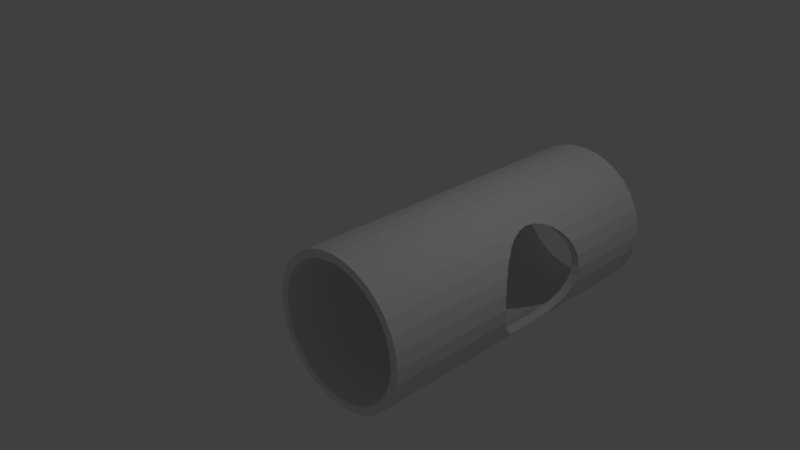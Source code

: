 # Source: EmptyCylinderWithTwoHoles.blend  (saved by Blender 2.75.0; exported with 4.5.12 LTS)
import bpy
from mathutils import Matrix  # noqa: F401  (used for matrix-valued properties, if any)

bpy.ops.wm.read_factory_settings(use_empty=True)
scene = bpy.context.scene
scene.name = 'Scene'

# ---- collections
col_collection_1 = bpy.data.collections.new('Collection 1'); scene.collection.children.link(col_collection_1)

# ---- world
world_world = bpy.data.worlds.new('World'); scene.world = world_world
world_world.color = (0.05088, 0.05088, 0.05088)
world_world.use_sun_shadow = False
world_world.sun_shadow_jitter_overblur = 0.0
world_world.cycles.sampling_method = 'MANUAL'
world_world.cycles.sample_map_resolution = 256

# ---- cameras
cam_camera = bpy.data.cameras.new('Camera')
cam_camera.clip_end = 100.0
cam_camera.lens = 35.0
cam_camera.sensor_width = 32.0
cam_camera.sensor_height = 18.0
cam_camera.ortho_scale = 7.314
cam_camera.dof.focus_distance = 0.0
cam_camera.dof.aperture_fstop = 128.0

# ---- lights
light_lamp = bpy.data.lights.new('Lamp', 'POINT')
light_lamp.transmission_factor = 0.0
light_lamp.cutoff_distance = 30.0
light_lamp.energy = 100.0
light_lamp.shadow_buffer_clip_start = 1.001
light_lamp.shadow_soft_size = 0.1
light_lamp.shadow_maximum_resolution = 0.006
light_lamp.use_absolute_resolution = True
light_lamp.cycles.use_multiple_importance_sampling = False

# ---- meshes
me_cylinder = bpy.data.meshes.new('Cylinder')
me_cylinder.from_pydata([(0.0, 1.0, -1.0), (0.0, 1.0, 1.0), (0.1951, 0.9808, 1.0), (0.1951, 0.9808, -1.0), (0.174, 0.8749, -1.0), (0.0, 0.892, -1.0), (-0.1951, 0.9808, -1.0), (-0.1951, 0.9808, 1.0), (0.0, 0.892, 1.0), (0.174, 0.8749, 1.0), (0.3827, 0.9239, 1.0), (0.3827, 0.9239, -1.0), (-0.174, 0.8749, -1.0), (0.3414, 0.8241, -1.0), (-0.3827, 0.9239, -1.0), (-0.3827, 0.9239, 1.0), (-0.174, 0.8749, 1.0), (0.3414, 0.8241, 1.0), (0.5556, 0.8315, 1.0), (0.5556, 0.8315, -1.0), (-0.3414, 0.8241, -1.0), (0.4956, 0.7417, -1.0), (-0.5556, 0.8315, -1.0), (-0.5556, 0.8315, 1.0), (-0.3414, 0.8241, 1.0), (0.4956, 0.7417, 1.0), (0.7071, 0.7071, 1.0), (0.7071, 0.7071, -1.0), (-0.4956, 0.7417, -1.0), (0.6307, 0.6307, -1.0), (-0.7071, 0.7071, -1.0), (-0.7071, 0.7071, 1.0), (-0.4956, 0.7417, 1.0), (0.6307, 0.6307, 1.0), (0.8315, 0.5556, 1.0), (0.8315, 0.5556, 0.2607), (0.7872, 0.6095, 0.215), (0.7546, 0.6492, 0.1557), (0.7436, 0.6627, 0.09411), (0.7546, 0.6492, 0.03248), (0.7872, 0.6095, -0.02679), (0.8315, 0.5556, -0.07245), (0.8315, 0.5556, -1.0), (-0.6307, 0.6307, -1.0), (0.7417, 0.4956, -1.0), (0.6307, 0.6307, 0.004875), (0.6082, 0.6492, 0.03248), (0.5918, 0.6627, 0.09411), (0.6082, 0.6492, 0.1557), (0.6307, 0.6307, 0.1834), (-0.8315, 0.5556, -1.0), (-0.8315, 0.5556, -0.07245), (-0.7872, 0.6095, -0.02679), (-0.7546, 0.6492, 0.03248), (-0.7436, 0.6627, 0.09411), (-0.7546, 0.6492, 0.1557), (-0.7872, 0.6095, 0.215), (-0.8315, 0.5556, 0.2607), (-0.8315, 0.5556, 1.0), (-0.6307, 0.6307, 1.0), (0.7417, 0.4956, 1.0), (0.9239, 0.3827, 1.0), (0.9239, 0.3827, 0.3455), (0.8835, 0.4582, 0.3175), (0.8371, 0.545, 0.2696), (0.8371, 0.545, -0.08141), (0.8835, 0.4582, -0.1293), (0.9239, 0.3827, -0.1573), (0.9239, 0.3827, -1.0), (-0.7417, 0.4956, -1.0), (-0.6307, 0.6307, 0.1834), (-0.6082, 0.6492, 0.1557), (-0.5918, 0.6627, 0.09411), (-0.6082, 0.6492, 0.03248), (-0.6307, 0.6307, 0.004876), (0.8241, 0.3414, -1.0), (0.7417, 0.4956, -0.1087), (0.7011, 0.545, -0.08141), (0.6482, 0.6095, -0.02679), (0.7417, 0.4956, 0.2969), (0.6482, 0.6095, 0.215), (0.7011, 0.545, 0.2696), (-0.9239, 0.3827, -1.0), (-0.9239, 0.3827, -0.1573), (-0.8835, 0.4582, -0.1293), (-0.8371, 0.545, -0.08141), (-0.7011, 0.545, -0.08141), (-0.7011, 0.545, 0.2696), (-0.9239, 0.3827, 0.3455), (-0.9239, 0.3827, 1.0), (-0.8371, 0.545, 0.2696), (-0.8835, 0.4582, 0.3175), (-0.7417, 0.4956, 1.0), (0.8241, 0.3414, 1.0), (0.9808, 0.1951, 1.0), (0.9808, 0.1951, 0.391), (0.9697, 0.2316, 0.386), (0.9331, 0.3523, 0.3568), (0.9331, 0.3523, -0.1686), (0.9697, 0.2316, -0.1978), (0.9808, 0.1951, -0.2028), (0.9808, 0.1951, -1.0), (-0.8241, 0.3414, -1.0), (-0.6482, 0.6095, -0.02679), (-0.7417, 0.4956, -0.1087), (-0.6482, 0.6095, 0.215), (0.8749, 0.174, -1.0), (0.8241, 0.3414, -0.1712), (0.8182, 0.3523, -0.1686), (0.7617, 0.4582, -0.1293), (0.8241, 0.3414, 0.3595), (0.7617, 0.4582, 0.3175), (0.8182, 0.3523, 0.3568), (-0.9808, 0.1951, -1.0), (-0.9808, 0.1951, -0.2028), (-0.9697, 0.2316, -0.1978), (-0.9331, 0.3523, -0.1686), (-0.8182, 0.3523, -0.1686), (-0.8182, 0.3523, 0.3568), (-0.9808, 0.1951, 0.391), (-0.9808, 0.1951, 1.0), (-0.9331, 0.3523, 0.3568), (-0.9697, 0.2316, 0.386), (-0.8241, 0.3414, 1.0), (-0.7417, 0.4956, 0.2969), (0.8749, 0.174, 1.0), (1.0, 7.451e-08, 1.0), (1.0, 7.451e-08, 0.4085), (0.9901, 0.1006, 0.404), (0.9901, 0.1006, -0.2157), (1.0, 7.451e-08, -0.2202), (1.0, 6.706e-08, -1.0), (-0.8749, 0.174, -1.0), (-0.7617, 0.4582, -0.1293), (-0.8241, 0.3414, -0.1712), (0.892, 6.706e-08, -1.0), (0.8749, 0.174, -0.2057), (0.8574, 0.2316, -0.1978), (0.8749, 0.174, 0.3939), (0.8574, 0.2316, 0.386), (-1.0, 9.537e-07, -1.0), (-1.0, 9.611e-07, -0.2202), (-0.9901, 0.1006, -0.2157), (-0.8749, 0.174, -0.2057), (-0.8574, 0.2316, -0.1978), (-0.7617, 0.4582, 0.3175), (-0.8749, 0.174, 0.3939), (-1.0, 9.611e-07, 0.4085), (-1.0, 9.611e-07, 1.0), (-0.9901, 0.1006, 0.404), (-0.8749, 0.174, 1.0), (-0.8574, 0.2316, 0.386), (0.892, 7.451e-08, 1.0), (0.9808, -0.1951, 1.0), (0.9808, -0.1951, 0.4008), (0.9831, -0.1718, 0.404), (0.9965, -0.03558, 0.41), (0.9965, -0.03558, -0.2218), (0.9831, -0.1718, -0.2157), (0.9808, -0.1951, -0.2125), (0.9808, -0.1951, -1.0), (-0.892, 9.537e-07, -1.0), (0.8749, -0.174, -1.0), (0.892, 7.451e-08, -0.2202), (0.8821, 0.1006, -0.2157), (0.892, 7.451e-08, 0.4085), (0.8821, 0.1006, 0.404), (-0.9808, -0.1951, -1.0), (-0.9808, -0.1951, -0.2125), (-0.9831, -0.1718, -0.2157), (-0.9965, -0.03558, -0.2218), (-0.892, 9.611e-07, -0.2202), (-0.8241, 0.3414, 0.3595), (-0.892, 9.611e-07, 0.4085), (-0.9808, -0.1951, 0.4008), (-0.9808, -0.1951, 1.0), (-0.9965, -0.03558, 0.41), (-0.9831, -0.1718, 0.404), (-0.892, 9.611e-07, 1.0), (0.8749, -0.174, 1.0), (0.9239, -0.3827, 1.0), (0.9239, -0.3827, 0.3667), (0.9481, -0.3028, 0.386), (0.9481, -0.3028, -0.1978), (0.9239, -0.3827, -0.1784), (0.9239, -0.3827, -1.0), (-0.8749, -0.174, -1.0), (-0.8821, 0.1006, -0.2157), (0.8241, -0.3414, -1.0), (0.8749, -0.174, -0.2154), (0.8751, -0.1718, -0.2157), (0.8885, -0.03558, -0.2218), (0.8749, -0.174, 0.4037), (0.8885, -0.03558, 0.41), (0.8751, -0.1718, 0.404), (-0.9239, -0.3827, -1.0), (-0.9239, -0.3827, -0.1784), (-0.9481, -0.3028, -0.1978), (-0.8749, -0.174, -0.2154), (-0.8751, -0.1718, -0.2157), (-0.8885, -0.03558, -0.2218), (-0.8821, 0.1006, 0.404), (-0.8749, -0.174, 0.4037), (-0.9239, -0.3827, 1.0), (-0.8749, -0.174, 1.0), (-0.8885, -0.03558, 0.41), (-0.8751, -0.1718, 0.404), (0.8241, -0.3414, 1.0), (0.8315, -0.5556, 1.0), (0.8315, -0.5556, 0.303), (0.8455, -0.5293, 0.3175), (0.9021, -0.4235, 0.3568), (0.9021, -0.4235, -0.1686), (0.8455, -0.5293, -0.1293), (0.8315, -0.5556, -0.1148), (0.8315, -0.5556, -1.0), (-0.8241, -0.3414, -1.0), (0.7417, -0.4956, -1.0), (0.8241, -0.3414, -0.1884), (0.8358, -0.3028, -0.1978), (0.8241, -0.3414, 0.3767), (0.8358, -0.3028, 0.386), (-0.8315, -0.5556, -1.0), (-0.8315, -0.5556, -0.1148), (-0.8455, -0.5293, -0.1293), (-0.9021, -0.4235, -0.1686), (-0.8358, -0.3028, -0.1978), (-0.9481, -0.3028, 0.386), (-0.8241, -0.3414, 1.0), (0.7417, -0.4956, 1.0), (0.7071, -0.7071, 1.0), (0.7071, -0.7071, 0.1756), (0.7288, -0.6807, 0.215), (0.7817, -0.6162, 0.2696), (0.7817, -0.6162, -0.08141), (0.7288, -0.6807, -0.02679), (0.7071, -0.7071, 0.01263), (0.7071, -0.7071, -1.0), (-0.7417, -0.4956, -1.0), (-0.8241, -0.3414, -0.1884), (0.6307, -0.6307, -1.0), (0.7417, -0.4956, -0.1418), (0.7802, -0.4235, -0.1686), (0.7417, -0.4956, 0.33), (0.7802, -0.4235, 0.3568), (-0.7071, -0.7071, -1.0), (-0.7071, -0.7071, 0.01262), (-0.7288, -0.6807, -0.02679), (-0.7817, -0.6162, -0.08141), (-0.714, -0.5293, -0.1293), (-0.7802, -0.4235, -0.1686), (-0.8358, -0.3028, 0.386), (-0.9239, -0.3827, 0.3667), (-0.8315, -0.5556, 1.0), (-0.7417, -0.4956, 1.0), (-0.8241, -0.3414, 0.3767), (0.6307, -0.6307, 1.0), (0.6909, -0.7204, 0.03248), (0.6745, -0.7338, 0.09411), (0.6909, -0.7204, 0.1557), (0.5556, -0.8315, 1.0), (0.5556, -0.8315, -1.0), (-0.6307, -0.6307, -1.0), (-0.7417, -0.4956, -0.1418), (0.4956, -0.7417, -1.0), (0.6307, -0.6307, -0.06906), (0.6427, -0.6162, -0.08141), (0.714, -0.5293, -0.1293), (0.6307, -0.6307, 0.2573), (0.714, -0.5293, 0.3175), (0.6427, -0.6162, 0.2696), (-0.5556, -0.8315, -1.0), (-0.5556, -0.8315, 1.0), (-0.7071, -0.7071, 1.0), (-0.7071, -0.7071, 0.1756), (-0.6909, -0.7204, 0.1557), (-0.6745, -0.7338, 0.09411), (-0.6909, -0.7204, 0.03248), (-0.6307, -0.6307, -0.06906), (-0.6307, -0.6307, 1.0), (0.4956, -0.7417, 1.0), (0.3827, -0.9239, 1.0), (0.3827, -0.9239, -1.0), (-0.4956, -0.7417, -1.0), (-0.6427, -0.6162, -0.08141), (0.3414, -0.8241, -1.0), (0.5699, -0.6807, 0.215), (0.5215, -0.7204, 0.1557), (0.5051, -0.7338, 0.09411), (0.5215, -0.7204, 0.03248), (0.5699, -0.6807, -0.02679), (-0.3827, -0.9239, -1.0), (-0.3827, -0.9239, 1.0), (-0.4956, -0.7417, 1.0), (-0.8315, -0.5556, 0.303), (-0.7817, -0.6162, 0.2696), (-0.7288, -0.6807, 0.215), (-0.5215, -0.7204, 0.1557), (-0.5051, -0.7338, 0.09411), (-0.5215, -0.7204, 0.03248), (-0.5699, -0.6807, -0.02679), (-0.9021, -0.4235, 0.3568), (-0.7417, -0.4956, 0.33), (-0.6307, -0.6307, 0.2573), (-0.6427, -0.6162, 0.2696), (-0.714, -0.5293, 0.3175), (-0.7802, -0.4235, 0.3568), (0.3414, -0.8241, 1.0), (0.1951, -0.9808, 1.0), (0.1951, -0.9808, -1.0), (-0.3414, -0.8241, -1.0), (-0.5699, -0.6807, 0.215), (0.174, -0.8749, -1.0), (-0.1951, -0.9808, -1.0), (-0.1951, -0.9808, 1.0), (-0.3414, -0.8241, 1.0), (-0.8455, -0.5293, 0.3175), (0.174, -0.8749, 1.0), (-2.98e-07, -1.0, 1.0), (-2.98e-07, -1.0, -1.0), (-0.174, -0.8749, -1.0), (-2.98e-07, -0.892, -1.0), (-0.174, -0.8749, 1.0), (-2.98e-07, -0.892, 1.0)], [], [(0, 1, 2, 3), (0, 3, 4, 5), (6, 7, 1, 0), (2, 1, 8, 9), (3, 2, 10, 11), (6, 0, 5, 12), (3, 11, 13, 4), (4, 9, 8, 5), (14, 15, 7, 6), (1, 7, 16, 8), (10, 2, 9, 17), (11, 10, 18, 19), (14, 6, 12, 20), (5, 8, 16, 12), (11, 19, 21, 13), (13, 17, 9, 4), (22, 23, 15, 14), (7, 15, 24, 16), (18, 10, 17, 25), (19, 18, 26, 27), (22, 14, 20, 28), (12, 16, 24, 20), (19, 27, 29, 21), (21, 25, 17, 13), (30, 31, 23, 22), (15, 23, 32, 24), (26, 18, 25, 33), (27, 26, 34, 35, 36, 37, 38, 39, 40, 41, 42), (30, 22, 28, 43), (20, 24, 32, 28), (27, 42, 44, 29), (29, 45, 46, 47, 48, 49, 33, 25, 21), (50, 51, 52, 53, 54, 55, 56, 57, 58, 31, 30), (23, 31, 59, 32), (34, 26, 33, 60), (35, 34, 61, 62, 63, 64), (42, 41, 65, 66, 67, 68), (50, 30, 43, 69), (28, 32, 59, 70, 71, 72, 73, 74, 43), (42, 68, 75, 44), (44, 76, 77, 78, 45, 29), (79, 60, 33, 49, 80, 81), (82, 83, 84, 85, 51, 50), (85, 86, 103, 52, 51), (53, 52, 103, 74, 73), (54, 53, 73, 72), (55, 54, 72, 71), (71, 70, 105, 56, 55), (57, 56, 105, 87, 90), (88, 89, 58, 57, 90, 91), (31, 58, 92, 59), (61, 34, 60, 93), (62, 61, 94, 95, 96, 97), (68, 67, 98, 99, 100, 101), (82, 50, 69, 102), (43, 74, 103, 86, 104, 69), (70, 59, 92, 124, 87, 105), (68, 101, 106, 75), (75, 107, 108, 109, 76, 44), (110, 93, 60, 79, 111, 112), (113, 114, 115, 116, 83, 82), (116, 117, 133, 84, 83), (85, 84, 133, 104, 86), (88, 91, 145, 118, 121), (119, 120, 89, 88, 121, 122), (58, 89, 123, 92), (87, 124, 145, 91, 90), (94, 61, 93, 125), (95, 94, 126, 127, 128), (101, 100, 129, 130, 131), (113, 82, 102, 132), (69, 104, 133, 117, 134, 102), (101, 131, 135, 106), (106, 136, 137, 107, 75), (138, 125, 93, 110, 139), (140, 141, 142, 114, 113), (114, 142, 187, 143, 144, 115), (115, 144, 134, 117, 116), (119, 122, 151, 146, 201, 149), (147, 148, 120, 119, 149), (89, 120, 150, 123), (122, 121, 118, 172, 151), (172, 118, 145, 124, 92, 123), (126, 94, 125, 152), (127, 126, 153, 154, 155, 156), (131, 130, 157, 158, 159, 160), (140, 113, 132, 161), (102, 134, 144, 143, 132), (131, 160, 162, 135), (135, 163, 164, 136, 106), (165, 152, 125, 138, 166), (167, 168, 169, 170, 141, 140), (141, 170, 200, 171, 187, 142), (201, 173, 205, 176, 147, 149), (174, 175, 148, 147, 176, 177), (120, 148, 178, 150), (146, 151, 172, 123, 150), (153, 126, 152, 179), (154, 153, 180, 181, 182), (160, 159, 183, 184, 185), (167, 140, 161, 186), (132, 143, 187, 171, 161), (160, 185, 188, 162), (162, 189, 190, 191, 163, 135), (192, 179, 152, 165, 193, 194), (195, 196, 197, 168, 167), (170, 169, 199, 200), (148, 175, 204, 178), (177, 176, 205, 206), (146, 150, 178, 173, 201), (180, 153, 179, 207), (181, 180, 208, 209, 210, 211), (185, 184, 212, 213, 214, 215), (195, 167, 186, 216), (161, 171, 200, 199, 198, 186), (185, 215, 217, 188), (188, 218, 219, 189, 162), (220, 207, 179, 192, 221), (222, 223, 224, 225, 196, 195), (175, 203, 228, 204), (206, 205, 173, 178, 204, 202), (208, 180, 207, 229), (209, 208, 230, 231, 232, 233), (215, 214, 234, 235, 236, 237), (222, 195, 216, 238), (186, 198, 226, 239, 216), (215, 237, 240, 217), (217, 241, 242, 218, 188), (243, 229, 207, 220, 244), (245, 246, 247, 248, 223, 222), (225, 224, 249, 263, 250), (196, 225, 250, 239, 226, 197), (226, 198, 199, 169, 168, 197), (251, 227, 174, 177, 206, 202), (252, 203, 175, 174, 227), (203, 253, 254, 228), (202, 204, 228, 255, 251), (230, 208, 229, 256), (237, 236, 257, 258, 259, 231, 230, 260, 261), (245, 222, 238, 262), (216, 239, 250, 263, 238), (237, 261, 264, 240), (240, 265, 266, 267, 241, 217), (268, 256, 229, 243, 269, 270), (271, 272, 273, 274, 275, 276, 277, 246, 245), (253, 273, 279, 254), (228, 254, 302, 306, 255), (301, 252, 227, 251, 255, 306), (260, 230, 256, 280), (261, 260, 281, 282), (271, 245, 262, 283), (238, 263, 249, 284, 278, 262), (261, 282, 285, 264), (264, 280, 256, 268, 286, 287, 288, 289, 290, 265, 240), (291, 292, 272, 271), (273, 272, 293, 279), (274, 273, 253, 294, 295, 296), (274, 296, 311, 297, 275), (276, 275, 297, 298), (277, 276, 298, 299), (300, 247, 246, 277, 299), (300, 278, 284, 248, 247), (284, 249, 224, 223, 248), (252, 301, 316, 294, 253, 203), (302, 254, 279, 303, 304, 305), (281, 260, 280, 307), (282, 281, 308, 309), (291, 271, 283, 310), (262, 278, 300, 299, 298, 297, 311, 303, 279, 293, 283), (282, 309, 312, 285), (285, 307, 280, 264), (313, 314, 292, 291), (272, 292, 315, 293), (304, 303, 311, 296, 295), (295, 294, 316, 305, 304), (308, 281, 307, 317), (309, 308, 318, 319), (313, 291, 310, 320), (283, 293, 315, 310), (309, 319, 321, 312), (312, 317, 307, 285), (319, 318, 314, 313), (292, 314, 322, 315), (301, 306, 302, 305, 316), (318, 308, 317, 323), (319, 313, 320, 321), (310, 315, 322, 320), (321, 323, 317, 312), (314, 318, 323, 322), (320, 322, 323, 321), (193, 165, 166, 128, 127, 156), (194, 193, 156, 155), (166, 138, 139, 96, 95, 128), (221, 192, 194, 155, 154, 182), (139, 110, 112, 97, 96), (244, 220, 221, 182, 181, 211), (112, 111, 63, 62, 97), (269, 243, 244, 211, 210), (111, 79, 81, 64, 63), (270, 269, 210, 209, 233), (81, 80, 36, 35, 64), (286, 268, 270, 233, 232), (80, 49, 48, 37, 36), (287, 286, 232, 231, 259), (48, 47, 38, 37), (288, 287, 259, 258), (47, 46, 39, 38), (289, 288, 258, 257), (46, 45, 78, 40, 39), (290, 289, 257, 236, 235), (78, 77, 65, 41, 40), (266, 265, 290, 235, 234), (77, 76, 109, 66, 65), (267, 266, 234, 214, 213), (109, 108, 98, 67, 66), (242, 241, 267, 213, 212), (108, 107, 137, 99, 98), (219, 218, 242, 212, 184, 183), (137, 136, 164, 129, 100, 99), (190, 189, 219, 183, 159, 158), (164, 163, 191, 157, 130, 129), (191, 190, 158, 157)])
me_cylinder.use_remesh_preserve_volume = False
me_cylinder.use_remesh_preserve_attributes = False
me_cylinder.use_mirror_vertex_groups = False
me_cylinder.update()

# ---- objects
ob_cylinder = bpy.data.objects.new('Cylinder', me_cylinder)
ob_lamp = bpy.data.objects.new('Lamp', light_lamp)
ob_camera = bpy.data.objects.new('Camera', cam_camera)

# ---- transforms, parenting, visibility, modifiers, constraints
ob_cylinder.location = (1.0, 0.7549, -0.06542)
ob_cylinder.rotation_euler = (-1.571, -2.22e-16, 2.22e-16)
ob_cylinder.scale = (1.0, 1.0, 2.21)
ob_cylinder.lineart.crease_threshold = 0.0
ob_lamp.location = (4.076, 1.005, 5.904)
ob_lamp.rotation_euler = (0.6503, 0.05522, 1.866)
ob_lamp.lock_rotations_4d = False
ob_lamp.empty_display_type = 'ARROWS'
ob_lamp.color = (0.0, 0.0, 0.0, 0.0)
ob_lamp.lineart.crease_threshold = 0.0
ob_camera.location = (7.481, -6.508, 5.344)
ob_camera.rotation_euler = (1.109, 0.01082, 0.8149)
ob_camera.lock_rotations_4d = False
ob_camera.empty_display_type = 'ARROWS'
ob_camera.color = (0.0, 0.0, 0.0, 0.0)
ob_camera.display_type = 'WIRE'
ob_camera.lineart.crease_threshold = 0.0

# ---- collection membership
col_collection_1.objects.link(ob_cylinder)
col_collection_1.objects.link(ob_lamp)
col_collection_1.objects.link(ob_camera)

# ---- scene / render settings (as saved in the file)
scene.camera = ob_camera
scene.frame_start = 1; scene.frame_end = 250; scene.frame_set(1)
scene.render.engine = 'BLENDER_EEVEE_NEXT'
scene.render.resolution_percentage = 50
scene.render.dither_intensity = 0.0
scene.cycles.use_denoising = False
scene.cycles.samples = 10
scene.cycles.sampling_pattern = 'TABULATED_SOBOL'
scene.cycles.light_sampling_threshold = 0.0
scene.cycles.use_adaptive_sampling = False
scene.cycles.use_light_tree = False
scene.cycles.blur_glossy = 0.0
scene.cycles.pixel_filter_type = 'GAUSSIAN'
scene.cycles.sample_clamp_indirect = 0.0
scene.view_settings.view_transform = 'Standard'
bpy.context.view_layer.update()
